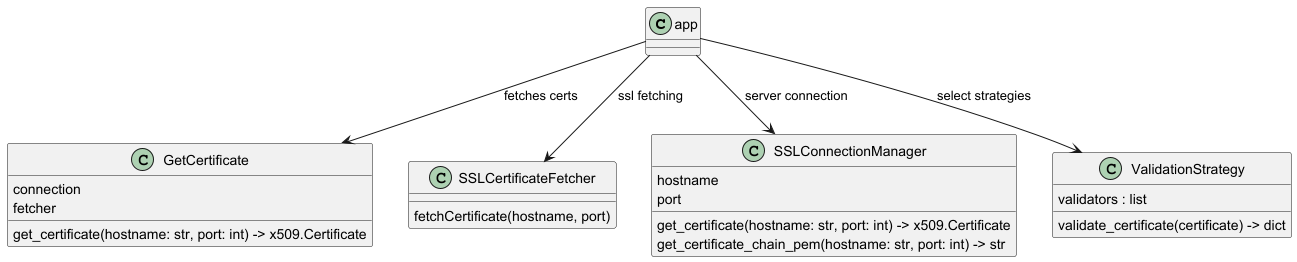

The diagram above was rendered by PlantUML. Its source (embedded in the PNG):
@startuml classes_UML-adapter-avant
set namespaceSeparator none
class app{}
class "GetCertificate" as src.models.getCertificate.GetCertificate {
  connection
  fetcher
  get_certificate(hostname: str, port: int) -> x509.Certificate
}
class "SSLCertificateFetcher" as src.models.SSLCertificateFetcher.SSLCertificateFetcher {
  fetchCertificate(hostname, port)
}
class "SSLConnectionManager" as src.models.SSLConnectionManager.SSLConnectionManager {
  hostname
  port
  get_certificate(hostname: str, port: int) -> x509.Certificate
  get_certificate_chain_pem(hostname: str, port: int) -> str
}
class "ValidationStrategy" as src.models.ValidationStrategy.ValidationStrategy {
  validators : list
  validate_certificate(certificate) -> dict
}
' ========== Relationships ==========

' app.py depends on:
app --> src.models.SSLConnectionManager.SSLConnectionManager : server connection
app --> src.models.SSLCertificateFetcher.SSLCertificateFetcher : ssl fetching
app --> src.models.getCertificate.GetCertificate : fetches certs
app --> src.models.ValidationStrategy.ValidationStrategy : select strategies

@enduml